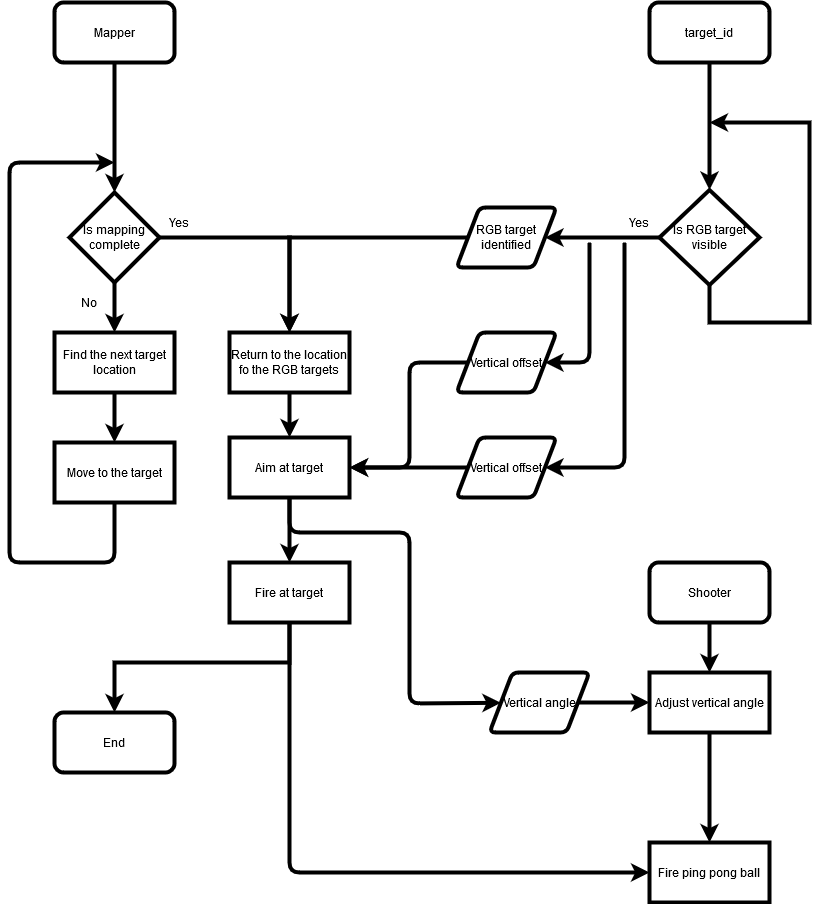

The diagram above was exported from draw.io. Its source (the exported page's mxGraphModel, read from the mxfile embedded in the PNG):
<mxGraphModel dx="2076" dy="1166" grid="1" gridSize="10" guides="1" tooltips="1" connect="1" arrows="1" fold="1" page="1" pageScale="1" pageWidth="827" pageHeight="1169" math="0" shadow="0">
  <root>
    <mxCell id="WIyWlLk6GJQsqaUBKTNV-0" />
    <mxCell id="WIyWlLk6GJQsqaUBKTNV-1" parent="WIyWlLk6GJQsqaUBKTNV-0" />
    <mxCell id="n2qhMKKx_RlXJGit1i1L-30" value="" style="edgeStyle=orthogonalEdgeStyle;rounded=0;orthogonalLoop=1;jettySize=auto;html=1;strokeWidth=4;" edge="1" parent="WIyWlLk6GJQsqaUBKTNV-1" source="n2qhMKKx_RlXJGit1i1L-1">
      <mxGeometry relative="1" as="geometry">
        <mxPoint x="560" y="450" as="targetPoint" />
      </mxGeometry>
    </mxCell>
    <mxCell id="n2qhMKKx_RlXJGit1i1L-1" value="Is mapping complete" style="rhombus;whiteSpace=wrap;html=1;strokeWidth=4;" vertex="1" parent="WIyWlLk6GJQsqaUBKTNV-1">
      <mxGeometry x="340" y="310" width="90" height="90" as="geometry" />
    </mxCell>
    <mxCell id="n2qhMKKx_RlXJGit1i1L-2" value="Find the next target location" style="rounded=0;whiteSpace=wrap;html=1;strokeWidth=4;" vertex="1" parent="WIyWlLk6GJQsqaUBKTNV-1">
      <mxGeometry x="325" y="450" width="120" height="60" as="geometry" />
    </mxCell>
    <mxCell id="n2qhMKKx_RlXJGit1i1L-3" value="Move to the target" style="rounded=0;whiteSpace=wrap;html=1;strokeWidth=4;" vertex="1" parent="WIyWlLk6GJQsqaUBKTNV-1">
      <mxGeometry x="325" y="560" width="120" height="60" as="geometry" />
    </mxCell>
    <mxCell id="n2qhMKKx_RlXJGit1i1L-4" value="" style="endArrow=classic;html=1;exitX=0.5;exitY=1;exitDx=0;exitDy=0;entryX=0.5;entryY=0;entryDx=0;entryDy=0;strokeWidth=4;" edge="1" parent="WIyWlLk6GJQsqaUBKTNV-1" source="n2qhMKKx_RlXJGit1i1L-1" target="n2qhMKKx_RlXJGit1i1L-2">
      <mxGeometry width="50" height="50" relative="1" as="geometry">
        <mxPoint x="320" y="490" as="sourcePoint" />
        <mxPoint x="370" y="440" as="targetPoint" />
      </mxGeometry>
    </mxCell>
    <mxCell id="n2qhMKKx_RlXJGit1i1L-5" value="" style="endArrow=classic;html=1;exitX=0.5;exitY=1;exitDx=0;exitDy=0;entryX=0.5;entryY=0;entryDx=0;entryDy=0;strokeWidth=4;" edge="1" parent="WIyWlLk6GJQsqaUBKTNV-1" source="n2qhMKKx_RlXJGit1i1L-2" target="n2qhMKKx_RlXJGit1i1L-3">
      <mxGeometry width="50" height="50" relative="1" as="geometry">
        <mxPoint x="320" y="490" as="sourcePoint" />
        <mxPoint x="370" y="440" as="targetPoint" />
      </mxGeometry>
    </mxCell>
    <mxCell id="n2qhMKKx_RlXJGit1i1L-6" value="" style="endArrow=classic;html=1;exitX=0.5;exitY=1;exitDx=0;exitDy=0;strokeWidth=4;" edge="1" parent="WIyWlLk6GJQsqaUBKTNV-1" source="n2qhMKKx_RlXJGit1i1L-3">
      <mxGeometry width="50" height="50" relative="1" as="geometry">
        <mxPoint x="330" y="640" as="sourcePoint" />
        <mxPoint x="385" y="280" as="targetPoint" />
        <Array as="points">
          <mxPoint x="385" y="680" />
          <mxPoint x="280" y="680" />
          <mxPoint x="280" y="280" />
        </Array>
      </mxGeometry>
    </mxCell>
    <mxCell id="n2qhMKKx_RlXJGit1i1L-7" value="Mapper" style="rounded=1;whiteSpace=wrap;html=1;strokeWidth=4;" vertex="1" parent="WIyWlLk6GJQsqaUBKTNV-1">
      <mxGeometry x="325" y="120" width="120" height="60" as="geometry" />
    </mxCell>
    <mxCell id="n2qhMKKx_RlXJGit1i1L-8" value="" style="endArrow=classic;html=1;exitX=0.5;exitY=1;exitDx=0;exitDy=0;entryX=0.5;entryY=0;entryDx=0;entryDy=0;strokeWidth=4;" edge="1" parent="WIyWlLk6GJQsqaUBKTNV-1" source="n2qhMKKx_RlXJGit1i1L-7" target="n2qhMKKx_RlXJGit1i1L-1">
      <mxGeometry width="50" height="50" relative="1" as="geometry">
        <mxPoint x="280" y="320" as="sourcePoint" />
        <mxPoint x="330" y="270" as="targetPoint" />
      </mxGeometry>
    </mxCell>
    <mxCell id="n2qhMKKx_RlXJGit1i1L-10" value="Return to the location fo the RGB targets" style="rounded=0;whiteSpace=wrap;html=1;strokeWidth=4;" vertex="1" parent="WIyWlLk6GJQsqaUBKTNV-1">
      <mxGeometry x="500" y="450" width="120" height="60" as="geometry" />
    </mxCell>
    <mxCell id="n2qhMKKx_RlXJGit1i1L-11" value="&lt;div&gt;No&lt;/div&gt;" style="text;html=1;strokeColor=none;fillColor=none;align=center;verticalAlign=middle;whiteSpace=wrap;rounded=0;strokeWidth=4;" vertex="1" parent="WIyWlLk6GJQsqaUBKTNV-1">
      <mxGeometry x="340" y="410" width="40" height="20" as="geometry" />
    </mxCell>
    <mxCell id="n2qhMKKx_RlXJGit1i1L-12" value="Yes" style="text;html=1;strokeColor=none;fillColor=none;align=center;verticalAlign=middle;whiteSpace=wrap;rounded=0;strokeWidth=4;" vertex="1" parent="WIyWlLk6GJQsqaUBKTNV-1">
      <mxGeometry x="430" y="330" width="40" height="20" as="geometry" />
    </mxCell>
    <mxCell id="n2qhMKKx_RlXJGit1i1L-28" value="" style="edgeStyle=orthogonalEdgeStyle;rounded=0;orthogonalLoop=1;jettySize=auto;html=1;entryX=0.5;entryY=0;entryDx=0;entryDy=0;strokeWidth=4;" edge="1" parent="WIyWlLk6GJQsqaUBKTNV-1" source="n2qhMKKx_RlXJGit1i1L-13" target="n2qhMKKx_RlXJGit1i1L-10">
      <mxGeometry relative="1" as="geometry">
        <mxPoint x="578.5" y="347.5" as="targetPoint" />
      </mxGeometry>
    </mxCell>
    <mxCell id="n2qhMKKx_RlXJGit1i1L-13" value="RGB target identified" style="shape=parallelogram;html=1;strokeWidth=4;perimeter=parallelogramPerimeter;whiteSpace=wrap;rounded=1;arcSize=12;size=0.23;" vertex="1" parent="WIyWlLk6GJQsqaUBKTNV-1">
      <mxGeometry x="727" y="325" width="100" height="60" as="geometry" />
    </mxCell>
    <mxCell id="n2qhMKKx_RlXJGit1i1L-15" value="Aim at target" style="rounded=0;whiteSpace=wrap;html=1;strokeWidth=4;" vertex="1" parent="WIyWlLk6GJQsqaUBKTNV-1">
      <mxGeometry x="500" y="555" width="120" height="60" as="geometry" />
    </mxCell>
    <mxCell id="n2qhMKKx_RlXJGit1i1L-16" value="" style="endArrow=classic;html=1;exitX=0.5;exitY=1;exitDx=0;exitDy=0;entryX=0.5;entryY=0;entryDx=0;entryDy=0;strokeWidth=4;" edge="1" parent="WIyWlLk6GJQsqaUBKTNV-1" source="n2qhMKKx_RlXJGit1i1L-10" target="n2qhMKKx_RlXJGit1i1L-15">
      <mxGeometry width="50" height="50" relative="1" as="geometry">
        <mxPoint x="440" y="560" as="sourcePoint" />
        <mxPoint x="490" y="510" as="targetPoint" />
      </mxGeometry>
    </mxCell>
    <mxCell id="n2qhMKKx_RlXJGit1i1L-34" value="" style="edgeStyle=orthogonalEdgeStyle;rounded=0;orthogonalLoop=1;jettySize=auto;html=1;entryX=0.5;entryY=0;entryDx=0;entryDy=0;strokeWidth=4;" edge="1" parent="WIyWlLk6GJQsqaUBKTNV-1" source="n2qhMKKx_RlXJGit1i1L-17" target="n2qhMKKx_RlXJGit1i1L-19">
      <mxGeometry relative="1" as="geometry">
        <mxPoint x="560" y="820" as="targetPoint" />
        <Array as="points">
          <mxPoint x="560" y="780" />
          <mxPoint x="385" y="780" />
        </Array>
      </mxGeometry>
    </mxCell>
    <mxCell id="n2qhMKKx_RlXJGit1i1L-17" value="Fire at target" style="rounded=0;whiteSpace=wrap;html=1;strokeWidth=4;" vertex="1" parent="WIyWlLk6GJQsqaUBKTNV-1">
      <mxGeometry x="500" y="680" width="120" height="60" as="geometry" />
    </mxCell>
    <mxCell id="n2qhMKKx_RlXJGit1i1L-18" value="" style="endArrow=classic;html=1;exitX=0.5;exitY=1;exitDx=0;exitDy=0;entryX=0.5;entryY=0;entryDx=0;entryDy=0;strokeWidth=4;" edge="1" parent="WIyWlLk6GJQsqaUBKTNV-1" source="n2qhMKKx_RlXJGit1i1L-15" target="n2qhMKKx_RlXJGit1i1L-17">
      <mxGeometry width="50" height="50" relative="1" as="geometry">
        <mxPoint x="650" y="640" as="sourcePoint" />
        <mxPoint x="700" y="590" as="targetPoint" />
      </mxGeometry>
    </mxCell>
    <mxCell id="n2qhMKKx_RlXJGit1i1L-19" value="End" style="rounded=1;whiteSpace=wrap;html=1;strokeWidth=4;" vertex="1" parent="WIyWlLk6GJQsqaUBKTNV-1">
      <mxGeometry x="325" y="830" width="120" height="60" as="geometry" />
    </mxCell>
    <mxCell id="n2qhMKKx_RlXJGit1i1L-21" value="target_id" style="rounded=1;whiteSpace=wrap;html=1;strokeWidth=4;" vertex="1" parent="WIyWlLk6GJQsqaUBKTNV-1">
      <mxGeometry x="920" y="120" width="120" height="60" as="geometry" />
    </mxCell>
    <mxCell id="n2qhMKKx_RlXJGit1i1L-26" value="" style="edgeStyle=orthogonalEdgeStyle;rounded=0;orthogonalLoop=1;jettySize=auto;html=1;entryX=1;entryY=0.5;entryDx=0;entryDy=0;strokeWidth=4;" edge="1" parent="WIyWlLk6GJQsqaUBKTNV-1" source="n2qhMKKx_RlXJGit1i1L-23" target="n2qhMKKx_RlXJGit1i1L-13">
      <mxGeometry relative="1" as="geometry">
        <mxPoint x="850" y="347.5" as="targetPoint" />
      </mxGeometry>
    </mxCell>
    <mxCell id="n2qhMKKx_RlXJGit1i1L-37" value="" style="edgeStyle=orthogonalEdgeStyle;rounded=0;orthogonalLoop=1;jettySize=auto;html=1;strokeWidth=4;" edge="1" parent="WIyWlLk6GJQsqaUBKTNV-1" source="n2qhMKKx_RlXJGit1i1L-23">
      <mxGeometry relative="1" as="geometry">
        <mxPoint x="980" y="240" as="targetPoint" />
        <Array as="points">
          <mxPoint x="980" y="440" />
          <mxPoint x="1080" y="440" />
        </Array>
      </mxGeometry>
    </mxCell>
    <mxCell id="n2qhMKKx_RlXJGit1i1L-23" value="Is RGB target visible" style="rhombus;whiteSpace=wrap;html=1;rounded=0;strokeWidth=4;" vertex="1" parent="WIyWlLk6GJQsqaUBKTNV-1">
      <mxGeometry x="930" y="307.5" width="100" height="95" as="geometry" />
    </mxCell>
    <mxCell id="n2qhMKKx_RlXJGit1i1L-24" value="" style="endArrow=classic;html=1;exitX=0.5;exitY=1;exitDx=0;exitDy=0;entryX=0.5;entryY=0;entryDx=0;entryDy=0;strokeWidth=4;" edge="1" parent="WIyWlLk6GJQsqaUBKTNV-1" source="n2qhMKKx_RlXJGit1i1L-21" target="n2qhMKKx_RlXJGit1i1L-23">
      <mxGeometry width="50" height="50" relative="1" as="geometry">
        <mxPoint x="850" y="310" as="sourcePoint" />
        <mxPoint x="900" y="260" as="targetPoint" />
      </mxGeometry>
    </mxCell>
    <mxCell id="n2qhMKKx_RlXJGit1i1L-35" value="Yes" style="text;html=1;strokeColor=none;fillColor=none;align=center;verticalAlign=middle;whiteSpace=wrap;rounded=0;strokeWidth=4;" vertex="1" parent="WIyWlLk6GJQsqaUBKTNV-1">
      <mxGeometry x="890" y="330" width="40" height="20" as="geometry" />
    </mxCell>
    <mxCell id="n2qhMKKx_RlXJGit1i1L-40" value="Vertical offset" style="shape=parallelogram;html=1;strokeWidth=4;perimeter=parallelogramPerimeter;whiteSpace=wrap;rounded=1;arcSize=12;size=0.23;" vertex="1" parent="WIyWlLk6GJQsqaUBKTNV-1">
      <mxGeometry x="727" y="450" width="100" height="60" as="geometry" />
    </mxCell>
    <mxCell id="n2qhMKKx_RlXJGit1i1L-41" value="Vertical offset" style="shape=parallelogram;html=1;strokeWidth=4;perimeter=parallelogramPerimeter;whiteSpace=wrap;rounded=1;arcSize=12;size=0.23;" vertex="1" parent="WIyWlLk6GJQsqaUBKTNV-1">
      <mxGeometry x="727" y="555" width="100" height="60" as="geometry" />
    </mxCell>
    <mxCell id="n2qhMKKx_RlXJGit1i1L-42" value="" style="endArrow=classic;html=1;entryX=1;entryY=0.5;entryDx=0;entryDy=0;strokeWidth=4;" edge="1" parent="WIyWlLk6GJQsqaUBKTNV-1" target="n2qhMKKx_RlXJGit1i1L-40">
      <mxGeometry width="50" height="50" relative="1" as="geometry">
        <mxPoint x="860" y="360" as="sourcePoint" />
        <mxPoint x="790" y="470" as="targetPoint" />
        <Array as="points">
          <mxPoint x="860" y="480" />
        </Array>
      </mxGeometry>
    </mxCell>
    <mxCell id="n2qhMKKx_RlXJGit1i1L-43" value="" style="endArrow=classic;html=1;entryX=1;entryY=0.5;entryDx=0;entryDy=0;exitX=0.125;exitY=1.5;exitDx=0;exitDy=0;exitPerimeter=0;strokeWidth=4;" edge="1" parent="WIyWlLk6GJQsqaUBKTNV-1" source="n2qhMKKx_RlXJGit1i1L-35" target="n2qhMKKx_RlXJGit1i1L-41">
      <mxGeometry width="50" height="50" relative="1" as="geometry">
        <mxPoint x="740" y="520" as="sourcePoint" />
        <mxPoint x="790" y="470" as="targetPoint" />
        <Array as="points">
          <mxPoint x="895" y="585" />
        </Array>
      </mxGeometry>
    </mxCell>
    <mxCell id="n2qhMKKx_RlXJGit1i1L-44" value="" style="endArrow=classic;html=1;exitX=0;exitY=0.5;exitDx=0;exitDy=0;entryX=1;entryY=0.5;entryDx=0;entryDy=0;strokeWidth=4;" edge="1" parent="WIyWlLk6GJQsqaUBKTNV-1" source="n2qhMKKx_RlXJGit1i1L-40" target="n2qhMKKx_RlXJGit1i1L-15">
      <mxGeometry width="50" height="50" relative="1" as="geometry">
        <mxPoint x="740" y="520" as="sourcePoint" />
        <mxPoint x="790" y="470" as="targetPoint" />
        <Array as="points">
          <mxPoint x="680" y="480" />
          <mxPoint x="680" y="585" />
        </Array>
      </mxGeometry>
    </mxCell>
    <mxCell id="n2qhMKKx_RlXJGit1i1L-45" value="" style="endArrow=classic;html=1;exitX=0;exitY=0.5;exitDx=0;exitDy=0;entryX=1;entryY=0.5;entryDx=0;entryDy=0;strokeWidth=4;" edge="1" parent="WIyWlLk6GJQsqaUBKTNV-1" source="n2qhMKKx_RlXJGit1i1L-41" target="n2qhMKKx_RlXJGit1i1L-15">
      <mxGeometry width="50" height="50" relative="1" as="geometry">
        <mxPoint x="740" y="520" as="sourcePoint" />
        <mxPoint x="790" y="470" as="targetPoint" />
      </mxGeometry>
    </mxCell>
    <mxCell id="n2qhMKKx_RlXJGit1i1L-46" value="" style="endArrow=classic;html=1;exitX=0.5;exitY=1;exitDx=0;exitDy=0;strokeWidth=4;" edge="1" parent="WIyWlLk6GJQsqaUBKTNV-1" source="n2qhMKKx_RlXJGit1i1L-15" target="n2qhMKKx_RlXJGit1i1L-48">
      <mxGeometry width="50" height="50" relative="1" as="geometry">
        <mxPoint x="760" y="760" as="sourcePoint" />
        <mxPoint x="710" y="840" as="targetPoint" />
        <Array as="points">
          <mxPoint x="560" y="650" />
          <mxPoint x="680" y="650" />
          <mxPoint x="680" y="821" />
        </Array>
      </mxGeometry>
    </mxCell>
    <mxCell id="n2qhMKKx_RlXJGit1i1L-47" value="Shooter" style="rounded=1;whiteSpace=wrap;html=1;strokeWidth=4;" vertex="1" parent="WIyWlLk6GJQsqaUBKTNV-1">
      <mxGeometry x="920" y="680" width="120" height="60" as="geometry" />
    </mxCell>
    <mxCell id="n2qhMKKx_RlXJGit1i1L-48" value="Vertical angle" style="shape=parallelogram;html=1;strokeWidth=4;perimeter=parallelogramPerimeter;whiteSpace=wrap;rounded=1;arcSize=12;size=0.23;" vertex="1" parent="WIyWlLk6GJQsqaUBKTNV-1">
      <mxGeometry x="760" y="790" width="100" height="60" as="geometry" />
    </mxCell>
    <mxCell id="n2qhMKKx_RlXJGit1i1L-49" value="" style="endArrow=classic;html=1;exitX=1;exitY=0.5;exitDx=0;exitDy=0;entryX=0;entryY=0.5;entryDx=0;entryDy=0;strokeWidth=4;" edge="1" parent="WIyWlLk6GJQsqaUBKTNV-1" source="n2qhMKKx_RlXJGit1i1L-48" target="n2qhMKKx_RlXJGit1i1L-50">
      <mxGeometry width="50" height="50" relative="1" as="geometry">
        <mxPoint x="760" y="830" as="sourcePoint" />
        <mxPoint x="960" y="820" as="targetPoint" />
      </mxGeometry>
    </mxCell>
    <mxCell id="n2qhMKKx_RlXJGit1i1L-50" value="Adjust vertical angle" style="rounded=0;whiteSpace=wrap;html=1;strokeWidth=4;" vertex="1" parent="WIyWlLk6GJQsqaUBKTNV-1">
      <mxGeometry x="920" y="790" width="120" height="60" as="geometry" />
    </mxCell>
    <mxCell id="n2qhMKKx_RlXJGit1i1L-51" value="" style="endArrow=classic;html=1;exitX=0.5;exitY=1;exitDx=0;exitDy=0;entryX=0.5;entryY=0;entryDx=0;entryDy=0;strokeWidth=4;" edge="1" parent="WIyWlLk6GJQsqaUBKTNV-1" source="n2qhMKKx_RlXJGit1i1L-47" target="n2qhMKKx_RlXJGit1i1L-50">
      <mxGeometry width="50" height="50" relative="1" as="geometry">
        <mxPoint x="760" y="830" as="sourcePoint" />
        <mxPoint x="810" y="780" as="targetPoint" />
      </mxGeometry>
    </mxCell>
    <mxCell id="n2qhMKKx_RlXJGit1i1L-52" value="" style="endArrow=classic;html=1;exitX=0.5;exitY=1;exitDx=0;exitDy=0;strokeWidth=4;" edge="1" parent="WIyWlLk6GJQsqaUBKTNV-1" source="n2qhMKKx_RlXJGit1i1L-50" target="n2qhMKKx_RlXJGit1i1L-54">
      <mxGeometry width="50" height="50" relative="1" as="geometry">
        <mxPoint x="760" y="830" as="sourcePoint" />
        <mxPoint x="980" y="960" as="targetPoint" />
      </mxGeometry>
    </mxCell>
    <mxCell id="n2qhMKKx_RlXJGit1i1L-54" value="Fire ping pong ball" style="rounded=0;whiteSpace=wrap;html=1;strokeWidth=4;" vertex="1" parent="WIyWlLk6GJQsqaUBKTNV-1">
      <mxGeometry x="920" y="960" width="120" height="60" as="geometry" />
    </mxCell>
    <mxCell id="n2qhMKKx_RlXJGit1i1L-55" value="" style="endArrow=classic;html=1;entryX=0;entryY=0.5;entryDx=0;entryDy=0;strokeWidth=4;" edge="1" parent="WIyWlLk6GJQsqaUBKTNV-1" target="n2qhMKKx_RlXJGit1i1L-54">
      <mxGeometry width="50" height="50" relative="1" as="geometry">
        <mxPoint x="560" y="740" as="sourcePoint" />
        <mxPoint x="880" y="1040" as="targetPoint" />
        <Array as="points">
          <mxPoint x="560" y="990" />
        </Array>
      </mxGeometry>
    </mxCell>
  </root>
</mxGraphModel>